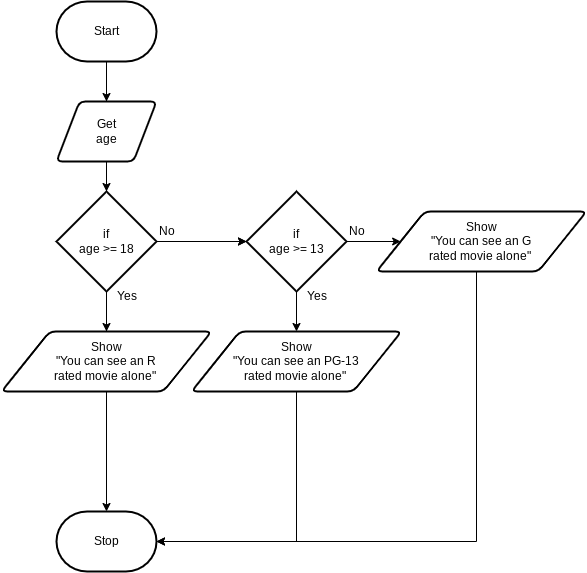

The diagram above was exported from draw.io. Its source (the exported page's mxGraphModel, read from the mxfile embedded in the PNG):
<mxGraphModel dx="866" dy="804" grid="1" gridSize="10" guides="1" tooltips="1" connect="1" arrows="1" fold="1" page="1" pageScale="1" pageWidth="850" pageHeight="1100" math="0" shadow="0">
  <root>
    <mxCell id="0" />
    <mxCell id="1" parent="0" />
    <mxCell id="4" style="edgeStyle=orthogonalEdgeStyle;html=1;rounded=0;startArrow=none;entryX=0.5;entryY=0;entryDx=0;entryDy=0;entryPerimeter=0;" parent="1" source="10" target="3" edge="1">
      <mxGeometry relative="1" as="geometry" />
    </mxCell>
    <mxCell id="15" style="edgeStyle=none;html=1;entryX=0.5;entryY=0;entryDx=0;entryDy=0;" edge="1" parent="1" source="2" target="7">
      <mxGeometry relative="1" as="geometry" />
    </mxCell>
    <mxCell id="2" value="Start" style="strokeWidth=2;html=1;shape=mxgraph.flowchart.terminator;whiteSpace=wrap;" parent="1" vertex="1">
      <mxGeometry x="230" y="100" width="100" height="60" as="geometry" />
    </mxCell>
    <mxCell id="3" value="Stop" style="strokeWidth=2;html=1;shape=mxgraph.flowchart.terminator;whiteSpace=wrap;" parent="1" vertex="1">
      <mxGeometry x="230" y="610" width="100" height="60" as="geometry" />
    </mxCell>
    <mxCell id="6" value="" style="edgeStyle=orthogonalEdgeStyle;html=1;rounded=0;endArrow=none;startArrow=none;" edge="1" parent="1" source="7" target="5">
      <mxGeometry relative="1" as="geometry">
        <mxPoint x="280" y="160" as="sourcePoint" />
        <mxPoint x="280" y="450" as="targetPoint" />
      </mxGeometry>
    </mxCell>
    <mxCell id="18" style="edgeStyle=none;html=1;" edge="1" parent="1" source="5" target="10">
      <mxGeometry relative="1" as="geometry" />
    </mxCell>
    <mxCell id="19" style="edgeStyle=none;html=1;" edge="1" parent="1" source="5" target="13">
      <mxGeometry relative="1" as="geometry" />
    </mxCell>
    <mxCell id="27" value="" style="edgeStyle=elbowEdgeStyle;rounded=0;html=1;" edge="1" parent="1" source="5" target="13">
      <mxGeometry relative="1" as="geometry" />
    </mxCell>
    <mxCell id="5" value="if&lt;br&gt;age &amp;gt;= 18" style="strokeWidth=2;html=1;shape=mxgraph.flowchart.decision;whiteSpace=wrap;" vertex="1" parent="1">
      <mxGeometry x="230" y="290" width="100" height="100" as="geometry" />
    </mxCell>
    <mxCell id="8" value="" style="edgeStyle=orthogonalEdgeStyle;html=1;rounded=0;endArrow=none;" edge="1" parent="1" source="2" target="7">
      <mxGeometry relative="1" as="geometry">
        <mxPoint x="280" y="160" as="sourcePoint" />
        <mxPoint x="280" y="270" as="targetPoint" />
      </mxGeometry>
    </mxCell>
    <mxCell id="16" style="edgeStyle=none;html=1;" edge="1" parent="1" source="7" target="5">
      <mxGeometry relative="1" as="geometry" />
    </mxCell>
    <mxCell id="7" value="Get&lt;br&gt;age" style="shape=parallelogram;html=1;strokeWidth=2;perimeter=parallelogramPerimeter;whiteSpace=wrap;rounded=1;arcSize=12;size=0.23;" vertex="1" parent="1">
      <mxGeometry x="230" y="200" width="100" height="60" as="geometry" />
    </mxCell>
    <mxCell id="11" value="" style="edgeStyle=orthogonalEdgeStyle;html=1;rounded=0;startArrow=none;entryX=0.5;entryY=0;entryDx=0;entryDy=0;entryPerimeter=0;endArrow=none;" edge="1" parent="1" source="5" target="10">
      <mxGeometry relative="1" as="geometry">
        <mxPoint x="280" y="370" as="sourcePoint" />
        <mxPoint x="280" y="490" as="targetPoint" />
      </mxGeometry>
    </mxCell>
    <mxCell id="10" value="Show&lt;br&gt;&quot;You can see an R &lt;br&gt;rated movie alone&quot;&amp;nbsp;" style="shape=parallelogram;html=1;strokeWidth=2;perimeter=parallelogramPerimeter;whiteSpace=wrap;rounded=1;arcSize=12;size=0.23;" vertex="1" parent="1">
      <mxGeometry x="175" y="430" width="210" height="60" as="geometry" />
    </mxCell>
    <mxCell id="26" style="edgeStyle=elbowEdgeStyle;rounded=0;html=1;entryX=1;entryY=0.5;entryDx=0;entryDy=0;entryPerimeter=0;exitX=0.5;exitY=1;exitDx=0;exitDy=0;" edge="1" parent="1" source="12" target="3">
      <mxGeometry relative="1" as="geometry">
        <Array as="points">
          <mxPoint x="470" y="560" />
        </Array>
      </mxGeometry>
    </mxCell>
    <mxCell id="12" value="Show&lt;br&gt;&quot;You can see an PG-13&lt;br&gt;rated movie alone&quot;&amp;nbsp;" style="shape=parallelogram;html=1;strokeWidth=2;perimeter=parallelogramPerimeter;whiteSpace=wrap;rounded=1;arcSize=12;size=0.23;" vertex="1" parent="1">
      <mxGeometry x="365" y="430" width="210" height="60" as="geometry" />
    </mxCell>
    <mxCell id="21" style="edgeStyle=none;html=1;entryX=0.5;entryY=0;entryDx=0;entryDy=0;" edge="1" parent="1" source="13" target="12">
      <mxGeometry relative="1" as="geometry" />
    </mxCell>
    <mxCell id="22" style="edgeStyle=none;html=1;" edge="1" parent="1" source="13" target="14">
      <mxGeometry relative="1" as="geometry" />
    </mxCell>
    <mxCell id="13" value="if&lt;br&gt;age &amp;gt;= 13" style="strokeWidth=2;html=1;shape=mxgraph.flowchart.decision;whiteSpace=wrap;" vertex="1" parent="1">
      <mxGeometry x="420" y="290" width="100" height="100" as="geometry" />
    </mxCell>
    <mxCell id="25" style="edgeStyle=elbowEdgeStyle;rounded=0;html=1;exitX=0.5;exitY=1;exitDx=0;exitDy=0;entryX=1;entryY=0.5;entryDx=0;entryDy=0;entryPerimeter=0;" edge="1" parent="1" source="14" target="3">
      <mxGeometry relative="1" as="geometry">
        <mxPoint x="340" y="630" as="targetPoint" />
        <Array as="points">
          <mxPoint x="650" y="500" />
        </Array>
      </mxGeometry>
    </mxCell>
    <mxCell id="14" value="Show&lt;br&gt;&quot;You can see an G&lt;br&gt;rated movie alone&quot;&amp;nbsp;" style="shape=parallelogram;html=1;strokeWidth=2;perimeter=parallelogramPerimeter;whiteSpace=wrap;rounded=1;arcSize=12;size=0.23;" vertex="1" parent="1">
      <mxGeometry x="550" y="310" width="210" height="60" as="geometry" />
    </mxCell>
    <mxCell id="28" value="No" style="text;html=1;align=center;verticalAlign=middle;resizable=0;points=[];autosize=1;strokeColor=none;fillColor=none;" vertex="1" parent="1">
      <mxGeometry x="320" y="315" width="40" height="30" as="geometry" />
    </mxCell>
    <mxCell id="29" value="No" style="text;html=1;align=center;verticalAlign=middle;resizable=0;points=[];autosize=1;strokeColor=none;fillColor=none;" vertex="1" parent="1">
      <mxGeometry x="510" y="315" width="40" height="30" as="geometry" />
    </mxCell>
    <mxCell id="30" value="Yes" style="text;html=1;align=center;verticalAlign=middle;resizable=0;points=[];autosize=1;strokeColor=none;fillColor=none;" vertex="1" parent="1">
      <mxGeometry x="280" y="380" width="40" height="30" as="geometry" />
    </mxCell>
    <mxCell id="31" value="Yes" style="text;html=1;align=center;verticalAlign=middle;resizable=0;points=[];autosize=1;strokeColor=none;fillColor=none;" vertex="1" parent="1">
      <mxGeometry x="470" y="380" width="40" height="30" as="geometry" />
    </mxCell>
  </root>
</mxGraphModel>